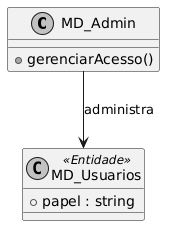

The diagram above was rendered by PlantUML. Its source (embedded in the PNG):
@startuml
skinparam monochrome true
class MD_Admin {
    +gerenciarAcesso()
}
class MD_Usuarios <<Entidade>> {
    +papel : string
}
MD_Admin --> MD_Usuarios : administra
@enduml